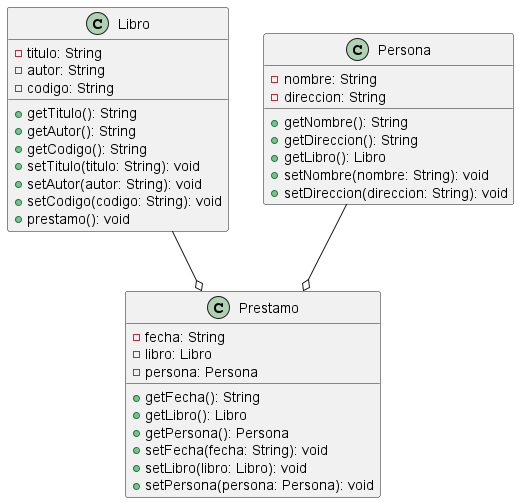

The diagram above was rendered by PlantUML. Its source (embedded in the PNG):
@startuml

class Libro {
    - titulo: String
    - autor: String
    - codigo: String
    + getTitulo(): String
    + getAutor(): String  
    + getCodigo(): String
    + setTitulo(titulo: String): void
    + setAutor(autor: String): void
    + setCodigo(codigo: String): void
    + prestamo(): void
}

class Persona {
    - nombre: String
    - direccion: String
    + getNombre(): String
    + getDireccion(): String
    + getLibro(): Libro
    + setNombre(nombre: String): void
    + setDireccion(direccion: String): void
}

class Prestamo{
    - fecha: String
    - libro: Libro    
    - persona: Persona
    + getFecha(): String
    + getLibro(): Libro
    + getPersona(): Persona
    + setFecha(fecha: String): void
    + setLibro(libro: Libro): void
    + setPersona(persona: Persona): void

}
Libro --o Prestamo
Persona --o Prestamo

@enduml